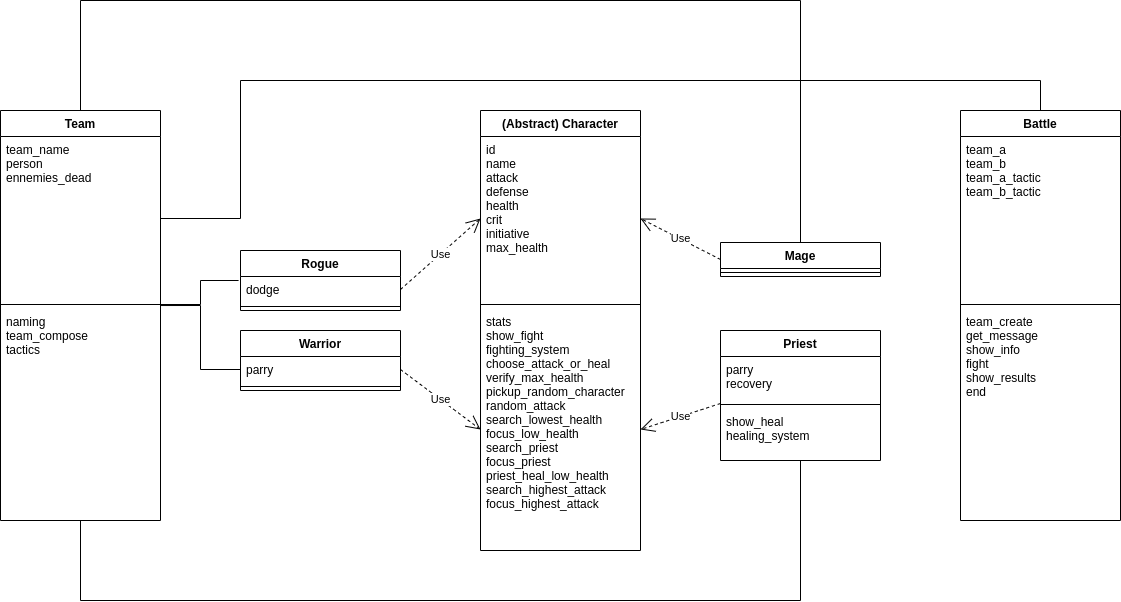

The diagram above was exported from draw.io. Its source (the exported page's mxGraphModel, read from the mxfile embedded in the PNG):
<mxGraphModel dx="2261" dy="849" grid="1" gridSize="10" guides="1" tooltips="1" connect="1" arrows="1" fold="1" page="1" pageScale="1" pageWidth="827" pageHeight="1169" math="0" shadow="0">
  <root>
    <mxCell id="0" />
    <mxCell id="1" parent="0" />
    <mxCell id="7-axAE6q6K7PzqNCqra_-1" value="(Abstract) Character" style="swimlane;fontStyle=1;align=center;verticalAlign=top;childLayout=stackLayout;horizontal=1;startSize=26;horizontalStack=0;resizeParent=1;resizeParentMax=0;resizeLast=0;collapsible=1;marginBottom=0;" parent="1" vertex="1">
      <mxGeometry x="320" y="350" width="160" height="440" as="geometry" />
    </mxCell>
    <mxCell id="7-axAE6q6K7PzqNCqra_-2" value="id&#10;name&#10;attack&#10;defense&#10;health&#10;crit&#10;initiative&#10;max_health" style="text;strokeColor=none;fillColor=none;align=left;verticalAlign=top;spacingLeft=4;spacingRight=4;overflow=hidden;rotatable=0;points=[[0,0.5],[1,0.5]];portConstraint=eastwest;" parent="7-axAE6q6K7PzqNCqra_-1" vertex="1">
      <mxGeometry y="26" width="160" height="164" as="geometry" />
    </mxCell>
    <mxCell id="7-axAE6q6K7PzqNCqra_-3" value="" style="line;strokeWidth=1;fillColor=none;align=left;verticalAlign=middle;spacingTop=-1;spacingLeft=3;spacingRight=3;rotatable=0;labelPosition=right;points=[];portConstraint=eastwest;strokeColor=inherit;" parent="7-axAE6q6K7PzqNCqra_-1" vertex="1">
      <mxGeometry y="190" width="160" height="8" as="geometry" />
    </mxCell>
    <mxCell id="7-axAE6q6K7PzqNCqra_-4" value="stats&#10;show_fight&#10;fighting_system&#10;choose_attack_or_heal&#10;verify_max_health&#10;pickup_random_character&#10;random_attack&#10;search_lowest_health&#10;focus_low_health&#10;search_priest&#10;focus_priest&#10;priest_heal_low_health&#10;search_highest_attack&#10;focus_highest_attack" style="text;strokeColor=none;fillColor=none;align=left;verticalAlign=top;spacingLeft=4;spacingRight=4;overflow=hidden;rotatable=0;points=[[0,0.5],[1,0.5]];portConstraint=eastwest;" parent="7-axAE6q6K7PzqNCqra_-1" vertex="1">
      <mxGeometry y="198" width="160" height="242" as="geometry" />
    </mxCell>
    <mxCell id="7-axAE6q6K7PzqNCqra_-27" value="Battle" style="swimlane;fontStyle=1;align=center;verticalAlign=top;childLayout=stackLayout;horizontal=1;startSize=26;horizontalStack=0;resizeParent=1;resizeParentMax=0;resizeLast=0;collapsible=1;marginBottom=0;" parent="1" vertex="1">
      <mxGeometry x="800" y="350" width="160" height="410" as="geometry" />
    </mxCell>
    <mxCell id="7-axAE6q6K7PzqNCqra_-28" value="team_a&#10;team_b&#10;team_a_tactic&#10;team_b_tactic" style="text;strokeColor=none;fillColor=none;align=left;verticalAlign=top;spacingLeft=4;spacingRight=4;overflow=hidden;rotatable=0;points=[[0,0.5],[1,0.5]];portConstraint=eastwest;" parent="7-axAE6q6K7PzqNCqra_-27" vertex="1">
      <mxGeometry y="26" width="160" height="164" as="geometry" />
    </mxCell>
    <mxCell id="7-axAE6q6K7PzqNCqra_-29" value="" style="line;strokeWidth=1;fillColor=none;align=left;verticalAlign=middle;spacingTop=-1;spacingLeft=3;spacingRight=3;rotatable=0;labelPosition=right;points=[];portConstraint=eastwest;strokeColor=inherit;" parent="7-axAE6q6K7PzqNCqra_-27" vertex="1">
      <mxGeometry y="190" width="160" height="8" as="geometry" />
    </mxCell>
    <mxCell id="7-axAE6q6K7PzqNCqra_-30" value="team_create&#10;get_message&#10;show_info&#10;fight&#10;show_results&#10;end" style="text;strokeColor=none;fillColor=none;align=left;verticalAlign=top;spacingLeft=4;spacingRight=4;overflow=hidden;rotatable=0;points=[[0,0.5],[1,0.5]];portConstraint=eastwest;" parent="7-axAE6q6K7PzqNCqra_-27" vertex="1">
      <mxGeometry y="198" width="160" height="212" as="geometry" />
    </mxCell>
    <mxCell id="7-axAE6q6K7PzqNCqra_-31" value="Team" style="swimlane;fontStyle=1;align=center;verticalAlign=top;childLayout=stackLayout;horizontal=1;startSize=26;horizontalStack=0;resizeParent=1;resizeParentMax=0;resizeLast=0;collapsible=1;marginBottom=0;" parent="1" vertex="1">
      <mxGeometry x="-160" y="350" width="160" height="410" as="geometry" />
    </mxCell>
    <mxCell id="7-axAE6q6K7PzqNCqra_-32" value="team_name&#10;person&#10;ennemies_dead" style="text;strokeColor=none;fillColor=none;align=left;verticalAlign=top;spacingLeft=4;spacingRight=4;overflow=hidden;rotatable=0;points=[[0,0.5],[1,0.5]];portConstraint=eastwest;" parent="7-axAE6q6K7PzqNCqra_-31" vertex="1">
      <mxGeometry y="26" width="160" height="164" as="geometry" />
    </mxCell>
    <mxCell id="7-axAE6q6K7PzqNCqra_-33" value="" style="line;strokeWidth=1;fillColor=none;align=left;verticalAlign=middle;spacingTop=-1;spacingLeft=3;spacingRight=3;rotatable=0;labelPosition=right;points=[];portConstraint=eastwest;strokeColor=inherit;" parent="7-axAE6q6K7PzqNCqra_-31" vertex="1">
      <mxGeometry y="190" width="160" height="8" as="geometry" />
    </mxCell>
    <mxCell id="7-axAE6q6K7PzqNCqra_-34" value="naming&#10;team_compose&#10;tactics" style="text;strokeColor=none;fillColor=none;align=left;verticalAlign=top;spacingLeft=4;spacingRight=4;overflow=hidden;rotatable=0;points=[[0,0.5],[1,0.5]];portConstraint=eastwest;" parent="7-axAE6q6K7PzqNCqra_-31" vertex="1">
      <mxGeometry y="198" width="160" height="212" as="geometry" />
    </mxCell>
    <mxCell id="7-axAE6q6K7PzqNCqra_-43" value="Rogue" style="swimlane;fontStyle=1;align=center;verticalAlign=top;childLayout=stackLayout;horizontal=1;startSize=26;horizontalStack=0;resizeParent=1;resizeParentMax=0;resizeLast=0;collapsible=1;marginBottom=0;" parent="1" vertex="1">
      <mxGeometry x="80" y="490" width="160" height="60" as="geometry" />
    </mxCell>
    <mxCell id="7-axAE6q6K7PzqNCqra_-44" value="dodge" style="text;strokeColor=none;fillColor=none;align=left;verticalAlign=top;spacingLeft=4;spacingRight=4;overflow=hidden;rotatable=0;points=[[0,0.5],[1,0.5]];portConstraint=eastwest;" parent="7-axAE6q6K7PzqNCqra_-43" vertex="1">
      <mxGeometry y="26" width="160" height="26" as="geometry" />
    </mxCell>
    <mxCell id="7-axAE6q6K7PzqNCqra_-45" value="" style="line;strokeWidth=1;fillColor=none;align=left;verticalAlign=middle;spacingTop=-1;spacingLeft=3;spacingRight=3;rotatable=0;labelPosition=right;points=[];portConstraint=eastwest;strokeColor=inherit;" parent="7-axAE6q6K7PzqNCqra_-43" vertex="1">
      <mxGeometry y="52" width="160" height="8" as="geometry" />
    </mxCell>
    <mxCell id="7-axAE6q6K7PzqNCqra_-47" value="Warrior" style="swimlane;fontStyle=1;align=center;verticalAlign=top;childLayout=stackLayout;horizontal=1;startSize=26;horizontalStack=0;resizeParent=1;resizeParentMax=0;resizeLast=0;collapsible=1;marginBottom=0;" parent="1" vertex="1">
      <mxGeometry x="80" y="570" width="160" height="60" as="geometry" />
    </mxCell>
    <mxCell id="7-axAE6q6K7PzqNCqra_-48" value="parry" style="text;strokeColor=none;fillColor=none;align=left;verticalAlign=top;spacingLeft=4;spacingRight=4;overflow=hidden;rotatable=0;points=[[0,0.5],[1,0.5]];portConstraint=eastwest;" parent="7-axAE6q6K7PzqNCqra_-47" vertex="1">
      <mxGeometry y="26" width="160" height="26" as="geometry" />
    </mxCell>
    <mxCell id="7-axAE6q6K7PzqNCqra_-49" value="" style="line;strokeWidth=1;fillColor=none;align=left;verticalAlign=middle;spacingTop=-1;spacingLeft=3;spacingRight=3;rotatable=0;labelPosition=right;points=[];portConstraint=eastwest;strokeColor=inherit;" parent="7-axAE6q6K7PzqNCqra_-47" vertex="1">
      <mxGeometry y="52" width="160" height="8" as="geometry" />
    </mxCell>
    <mxCell id="7-axAE6q6K7PzqNCqra_-53" value="Mage" style="swimlane;fontStyle=1;align=center;verticalAlign=top;childLayout=stackLayout;horizontal=1;startSize=26;horizontalStack=0;resizeParent=1;resizeParentMax=0;resizeLast=0;collapsible=1;marginBottom=0;" parent="1" vertex="1">
      <mxGeometry x="560" y="482" width="160" height="34" as="geometry" />
    </mxCell>
    <mxCell id="7-axAE6q6K7PzqNCqra_-55" value="" style="line;strokeWidth=1;fillColor=none;align=left;verticalAlign=middle;spacingTop=-1;spacingLeft=3;spacingRight=3;rotatable=0;labelPosition=right;points=[];portConstraint=eastwest;strokeColor=inherit;" parent="7-axAE6q6K7PzqNCqra_-53" vertex="1">
      <mxGeometry y="26" width="160" height="8" as="geometry" />
    </mxCell>
    <mxCell id="70Btmk4XpnLtPLGEAooe-7" value="Priest" style="swimlane;fontStyle=1;align=center;verticalAlign=top;childLayout=stackLayout;horizontal=1;startSize=26;horizontalStack=0;resizeParent=1;resizeParentMax=0;resizeLast=0;collapsible=1;marginBottom=0;" parent="1" vertex="1">
      <mxGeometry x="560" y="570" width="160" height="130" as="geometry" />
    </mxCell>
    <mxCell id="70Btmk4XpnLtPLGEAooe-8" value="parry&#10;recovery" style="text;strokeColor=none;fillColor=none;align=left;verticalAlign=top;spacingLeft=4;spacingRight=4;overflow=hidden;rotatable=0;points=[[0,0.5],[1,0.5]];portConstraint=eastwest;" parent="70Btmk4XpnLtPLGEAooe-7" vertex="1">
      <mxGeometry y="26" width="160" height="44" as="geometry" />
    </mxCell>
    <mxCell id="70Btmk4XpnLtPLGEAooe-9" value="" style="line;strokeWidth=1;fillColor=none;align=left;verticalAlign=middle;spacingTop=-1;spacingLeft=3;spacingRight=3;rotatable=0;labelPosition=right;points=[];portConstraint=eastwest;strokeColor=inherit;" parent="70Btmk4XpnLtPLGEAooe-7" vertex="1">
      <mxGeometry y="70" width="160" height="8" as="geometry" />
    </mxCell>
    <mxCell id="70Btmk4XpnLtPLGEAooe-10" value="show_heal&#10;healing_system" style="text;strokeColor=none;fillColor=none;align=left;verticalAlign=top;spacingLeft=4;spacingRight=4;overflow=hidden;rotatable=0;points=[[0,0.5],[1,0.5]];portConstraint=eastwest;" parent="70Btmk4XpnLtPLGEAooe-7" vertex="1">
      <mxGeometry y="78" width="160" height="52" as="geometry" />
    </mxCell>
    <mxCell id="nt6P-zheuCy5PBZAOx2l-5" value="Use" style="endArrow=open;endSize=12;dashed=1;html=1;rounded=0;exitX=1;exitY=0.5;exitDx=0;exitDy=0;entryX=0;entryY=0.5;entryDx=0;entryDy=0;" edge="1" parent="1" source="7-axAE6q6K7PzqNCqra_-44" target="7-axAE6q6K7PzqNCqra_-2">
      <mxGeometry width="160" relative="1" as="geometry">
        <mxPoint x="350" y="570" as="sourcePoint" />
        <mxPoint x="510" y="570" as="targetPoint" />
      </mxGeometry>
    </mxCell>
    <mxCell id="nt6P-zheuCy5PBZAOx2l-6" value="Use" style="endArrow=open;endSize=12;dashed=1;html=1;rounded=0;exitX=1;exitY=0.5;exitDx=0;exitDy=0;entryX=0;entryY=0.5;entryDx=0;entryDy=0;" edge="1" parent="1" source="7-axAE6q6K7PzqNCqra_-48" target="7-axAE6q6K7PzqNCqra_-4">
      <mxGeometry width="160" relative="1" as="geometry">
        <mxPoint x="250" y="539" as="sourcePoint" />
        <mxPoint x="330" y="468" as="targetPoint" />
      </mxGeometry>
    </mxCell>
    <mxCell id="nt6P-zheuCy5PBZAOx2l-7" value="Use" style="endArrow=open;endSize=12;dashed=1;html=1;rounded=0;exitX=0;exitY=1.068;exitDx=0;exitDy=0;entryX=1;entryY=0.5;entryDx=0;entryDy=0;exitPerimeter=0;" edge="1" parent="1" source="70Btmk4XpnLtPLGEAooe-8" target="7-axAE6q6K7PzqNCqra_-4">
      <mxGeometry width="160" relative="1" as="geometry">
        <mxPoint x="250" y="619" as="sourcePoint" />
        <mxPoint x="330" y="679" as="targetPoint" />
      </mxGeometry>
    </mxCell>
    <mxCell id="nt6P-zheuCy5PBZAOx2l-8" value="Use" style="endArrow=open;endSize=12;dashed=1;html=1;rounded=0;exitX=0;exitY=0.5;exitDx=0;exitDy=0;entryX=1;entryY=0.5;entryDx=0;entryDy=0;" edge="1" parent="1" source="7-axAE6q6K7PzqNCqra_-53" target="7-axAE6q6K7PzqNCqra_-2">
      <mxGeometry width="160" relative="1" as="geometry">
        <mxPoint x="570" y="652.992" as="sourcePoint" />
        <mxPoint x="490" y="679" as="targetPoint" />
      </mxGeometry>
    </mxCell>
    <mxCell id="nt6P-zheuCy5PBZAOx2l-16" value="" style="endArrow=none;html=1;rounded=0;exitX=0.969;exitY=0.5;exitDx=0;exitDy=0;exitPerimeter=0;entryX=-0.012;entryY=0.154;entryDx=0;entryDy=0;entryPerimeter=0;" edge="1" parent="1" source="7-axAE6q6K7PzqNCqra_-33" target="7-axAE6q6K7PzqNCqra_-44">
      <mxGeometry relative="1" as="geometry">
        <mxPoint x="30" y="640" as="sourcePoint" />
        <mxPoint x="40" y="544" as="targetPoint" />
        <Array as="points">
          <mxPoint x="40" y="544" />
          <mxPoint x="40" y="520" />
        </Array>
      </mxGeometry>
    </mxCell>
    <mxCell id="nt6P-zheuCy5PBZAOx2l-17" value="" style="endArrow=none;html=1;rounded=0;exitX=1;exitY=-0.014;exitDx=0;exitDy=0;exitPerimeter=0;entryX=0;entryY=0.5;entryDx=0;entryDy=0;" edge="1" parent="1" source="7-axAE6q6K7PzqNCqra_-34" target="7-axAE6q6K7PzqNCqra_-48">
      <mxGeometry relative="1" as="geometry">
        <mxPoint x="350" y="570" as="sourcePoint" />
        <mxPoint x="510" y="570" as="targetPoint" />
        <Array as="points">
          <mxPoint x="40" y="545" />
          <mxPoint x="40" y="609" />
        </Array>
      </mxGeometry>
    </mxCell>
    <mxCell id="nt6P-zheuCy5PBZAOx2l-18" value="" style="endArrow=none;html=1;rounded=0;exitX=0.5;exitY=0;exitDx=0;exitDy=0;entryX=0.5;entryY=0;entryDx=0;entryDy=0;" edge="1" parent="1" source="7-axAE6q6K7PzqNCqra_-31" target="7-axAE6q6K7PzqNCqra_-53">
      <mxGeometry relative="1" as="geometry">
        <mxPoint x="350" y="570" as="sourcePoint" />
        <mxPoint x="510" y="570" as="targetPoint" />
        <Array as="points">
          <mxPoint x="-80" y="240" />
          <mxPoint x="640" y="240" />
        </Array>
      </mxGeometry>
    </mxCell>
    <mxCell id="nt6P-zheuCy5PBZAOx2l-19" value="" style="endArrow=none;html=1;rounded=0;exitX=0.5;exitY=1;exitDx=0;exitDy=0;exitPerimeter=0;entryX=0.5;entryY=1;entryDx=0;entryDy=0;entryPerimeter=0;" edge="1" parent="1" source="7-axAE6q6K7PzqNCqra_-34" target="70Btmk4XpnLtPLGEAooe-10">
      <mxGeometry relative="1" as="geometry">
        <mxPoint x="350" y="570" as="sourcePoint" />
        <mxPoint x="510" y="570" as="targetPoint" />
        <Array as="points">
          <mxPoint x="-80" y="840" />
          <mxPoint x="640" y="840" />
        </Array>
      </mxGeometry>
    </mxCell>
    <mxCell id="nt6P-zheuCy5PBZAOx2l-20" value="" style="endArrow=none;html=1;rounded=0;exitX=1;exitY=0.5;exitDx=0;exitDy=0;entryX=0.5;entryY=0;entryDx=0;entryDy=0;" edge="1" parent="1" source="7-axAE6q6K7PzqNCqra_-32" target="7-axAE6q6K7PzqNCqra_-27">
      <mxGeometry relative="1" as="geometry">
        <mxPoint x="350" y="570" as="sourcePoint" />
        <mxPoint x="510" y="570" as="targetPoint" />
        <Array as="points">
          <mxPoint x="80" y="458" />
          <mxPoint x="80" y="320" />
          <mxPoint x="880" y="320" />
        </Array>
      </mxGeometry>
    </mxCell>
  </root>
</mxGraphModel>